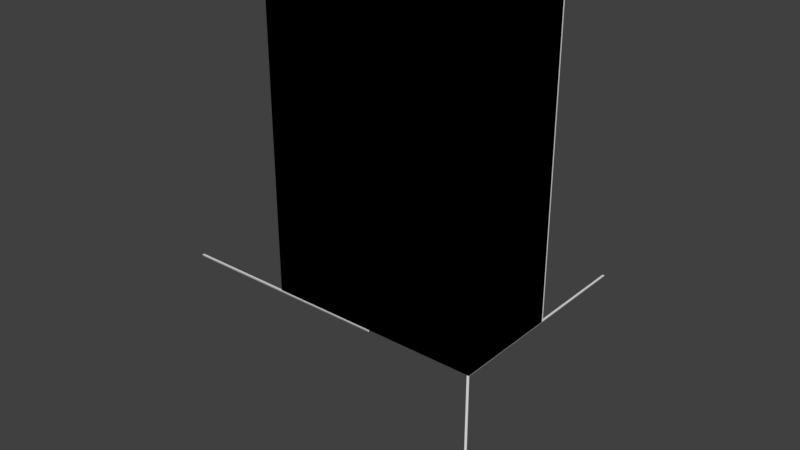 # Source: boxloader_fort_roof_flat.blend  (saved by Blender 2.78.0; exported with 4.5.12 LTS)
import bpy
from mathutils import Matrix  # noqa: F401  (used for matrix-valued properties, if any)

bpy.ops.wm.read_factory_settings(use_empty=True)
scene = bpy.context.scene
scene.name = 'Scene'

# ---- collections
col_collection_1 = bpy.data.collections.new('Collection 1'); scene.collection.children.link(col_collection_1)
col_collection_2 = bpy.data.collections.new('Collection 2'); scene.collection.children.link(col_collection_2)
col_collection_3 = bpy.data.collections.new('Collection 3'); scene.collection.children.link(col_collection_3)

# ---- materials (node trees are filled in below, after node groups)
mat_tent = bpy.data.materials.new('Tent')
mat_tent.alpha_threshold = 0.0
mat_tent.use_transparent_shadow = False
mat_tent.roughness = 0.5
mat_sign = bpy.data.materials.new('Sign')
mat_sign.alpha_threshold = 0.0
mat_sign.use_transparent_shadow = False
mat_sign.roughness = 0.5
mat_chalk_line = bpy.data.materials.new('Chalk Line')
mat_chalk_line.alpha_threshold = 0.0
mat_chalk_line.use_transparent_shadow = False
mat_chalk_line.roughness = 0.5

# ---- material node trees

# ---- world
world_world = bpy.data.worlds.new('World'); scene.world = world_world
world_world.color = (0.05088, 0.05088, 0.05088)
world_world.use_sun_shadow = False
world_world.sun_shadow_jitter_overblur = 0.0
world_world.cycles.sampling_method = 'MANUAL'

# ---- meshes
me_cube = bpy.data.meshes.new('Cube')
me_cube.from_pydata([(-1.0, 0.0, 0.0), (-1.0, 0.0, 1.4), (-1.0, 0.5, 0.0), (-1.0, 0.5, 1.4), (0.0, 0.0, 0.0), (0.0, 0.0, 1.4), (0.0, 0.5, 0.0), (0.0, 0.5, 1.4), (-1.0, 0.5064, 0.0), (-1.0, 0.5064, 1.4), (0.0, 0.5064, 0.0), (0.0, 0.5064, 1.4), (-8.742e-08, 1.0, 0.0), (-0.01, 1.0, 0.0), (0.0, 0.0, 0.0), (-0.01, -8.742e-10, 0.0), (-0.005, 1.0, -0.01), (-0.005, -4.371e-10, -0.01), (-1.505, 0.005, -2.328e-10), (-1.505, -0.005, -2.328e-10), (-0.505, 0.005, -2.328e-10), (-0.505, -0.005, -2.328e-10), (-1.505, -1.316e-07, -0.01), (-0.505, -4.415e-08, -0.01), (-7.571e-10, 0.003333, -1.0), (-0.01, 0.003333, -1.0), (-7.571e-10, 0.003333, 2.98e-08), (-0.01, 0.003333, 2.98e-08), (-0.005, -0.006667, -1.0), (-0.005, -0.006667, 2.98e-08)], [], [(0, 1, 3, 2), (2, 3, 7, 6), (6, 7, 5, 4), (4, 5, 1, 0), (2, 6, 4, 0), (7, 3, 1, 5), (8, 9, 11, 10), (12, 13, 15, 14), (12, 14, 17, 16), (13, 16, 17, 15), (18, 19, 21, 20), (18, 20, 23, 22), (19, 22, 23, 21), (24, 25, 27, 26), (24, 26, 29, 28), (25, 28, 29, 27)])
me_cube.polygons.foreach_set('material_index', [0, 0, 0, 0, 0, 0, 1, 2, 2, 2, 2, 2, 2, 2, 2, 2])
_uv = me_cube.uv_layers.new(name='UVMap')
_uv.uv.foreach_set('vector', [0.45, 0.5, 0.45, 1.2, 0.7, 1.2, 0.7, 0.5, 0.25, 0.5, 0.25, 1.2, 0.75, 1.2, 0.75, 0.5, 0.7, 0.5, 0.7, 1.2, 0.45, 1.2, 0.45, 0.5, 0.75, 0.5, 0.75, 1.2, 0.25, 1.2, 0.25, 0.5, 0.25, 0.7, 0.75, 0.7, 0.75, 0.45, 0.25, 0.45, 0.75, 0.7, 0.25, 0.7, 0.25, 0.45, 0.75, 0.45, 1.0, 0.0, 1.0, 1.0, 0.0, 1.0, 0.0, 0.0, 0.0, 0.0, 0.0, 0.0, 0.0, 0.0, 0.0, 0.0, 0.0, 0.0, 0.0, 0.0, 0.0, 0.0, 0.0, 0.0, 0.0, 0.0, 0.0, 0.0, 0.0, 0.0, 0.0, 0.0, 0.0, 0.0, 0.0, 0.0, 0.0, 0.0, 0.0, 0.0, 0.0, 0.0, 0.0, 0.0, 0.0, 0.0, 0.0, 0.0, 0.0, 0.0, 0.0, 0.0, 0.0, 0.0, 0.0, 0.0, 0.0, 0.0, 0.0, 0.0, 0.0, 0.0, 0.0, 0.0, 0.0, 0.0, 0.0, 0.0, 0.0, 0.0, 0.0, 0.0, 0.0, 0.0, 0.0, 0.0, 0.0, 0.0, 0.0, 0.0])
me_cube.materials.append(mat_tent)
me_cube.materials.append(mat_sign)
me_cube.materials.append(mat_chalk_line)
me_cube.use_remesh_preserve_volume = False
me_cube.use_remesh_preserve_attributes = False
me_cube.use_mirror_vertex_groups = False
me_cube.update()
me_cube_006 = bpy.data.meshes.new('Cube.006')
me_cube_006.from_pydata([(-1.0, 0.0, 0.0), (-1.0, 0.0, 1.4), (-1.0, 0.5, 0.0), (-1.0, 0.5, 1.4), (0.0, 0.0, 0.0), (0.0, 0.0, 1.4), (0.0, 0.5, 0.0), (0.0, 0.5, 1.4)], [], [(1, 2, 0), (3, 6, 2), (7, 4, 6), (5, 0, 4), (6, 0, 2), (3, 5, 7), (1, 3, 2), (3, 7, 6), (7, 5, 4), (5, 1, 0), (6, 4, 0), (3, 1, 5)])
me_cube_006.use_remesh_preserve_volume = False
me_cube_006.use_remesh_preserve_attributes = False
me_cube_006.use_mirror_vertex_groups = False
me_cube_006.update()
me_cube_002 = bpy.data.meshes.new('Cube.002')
me_cube_002.from_pydata([(-1.0, 0.0, 0.0), (-1.0, 0.0, 1.4), (-1.0, 0.5, 0.0), (-1.0, 0.5, 1.4), (0.0, 0.0, 0.0), (0.0, 0.0, 1.4), (0.0, 0.5, 0.0), (0.0, 0.5, 1.4)], [], [(0, 1, 3, 2), (2, 3, 7, 6), (6, 7, 5, 4), (4, 5, 1, 0), (2, 6, 4, 0), (7, 3, 1, 5)])
me_cube_002.use_remesh_preserve_volume = False
me_cube_002.use_remesh_preserve_attributes = False
me_cube_002.use_mirror_vertex_groups = False
me_cube_002.update()

# ---- objects
ob_cube = bpy.data.objects.new('Cube', me_cube)
ob_cube_001 = bpy.data.objects.new('Cube.001', me_cube_006)
ob_cube_002 = bpy.data.objects.new('Cube.002', me_cube_002)

# ---- transforms, parenting, visibility, modifiers, constraints
ob_cube.location = (0.0, 0.0, 0.0)
ob_cube.lineart.crease_threshold = 0.0
_vg = ob_cube.vertex_groups.new(name='Texture')
_vg = ob_cube.vertex_groups.new(name='Chalk')
ob_cube_001.location = (0.0, 0.0, 0.0)
ob_cube_001.lineart.crease_threshold = 0.0
ob_cube_002.location = (0.0, 0.0, 0.0)
ob_cube_002.lineart.crease_threshold = 0.0
_vg = ob_cube_002.vertex_groups.new(name='component00')
_vg = ob_cube_002.vertex_groups.new(name='Lift')

# ---- collection membership
col_collection_1.objects.link(ob_cube)
col_collection_2.objects.link(ob_cube_001)
col_collection_3.objects.link(ob_cube_002)

# ---- scene / render settings (as saved in the file)
scene.frame_start = 1; scene.frame_end = 250; scene.frame_set(1)
scene.render.engine = 'BLENDER_EEVEE_NEXT'
scene.render.resolution_percentage = 50
scene.render.dither_intensity = 0.0
scene.cycles.use_denoising = False
scene.cycles.samples = 128
scene.cycles.sampling_pattern = 'TABULATED_SOBOL'
scene.cycles.light_sampling_threshold = 0.0
scene.cycles.use_adaptive_sampling = False
scene.cycles.use_light_tree = False
scene.cycles.blur_glossy = 0.0
scene.cycles.sample_clamp_indirect = 0.0
scene.view_settings.view_transform = 'Standard'
bpy.context.view_layer.update()

# ---- added for rendering (the .blend has no active camera and no usable light): camera, sun
cam_auto = bpy.data.cameras.new('AutoCamera')
cam_auto.lens = 50.0
cam_auto.sensor_width = 36.0
cam_auto.clip_end = 1000.0
ob_auto_camera = bpy.data.objects.new('AutoCamera', cam_auto)
scene.collection.objects.link(ob_auto_camera)
ob_auto_camera.location = (2.02909, -2.84124, 2.42527)
ob_auto_camera.rotation_euler = (1.09748, -7.21219e-08, 0.694738)
scene.camera = ob_auto_camera
light_auto_sun = bpy.data.lights.new('AutoSun', 'SUN')
light_auto_sun.energy = 3.0
light_auto_sun.angle = 0.0523599
ob_auto_sun = bpy.data.objects.new('AutoSun', light_auto_sun)
scene.collection.objects.link(ob_auto_sun)
ob_auto_sun.rotation_euler = (0.872665, 0.174533, 0.523599)
bpy.context.view_layer.update()
